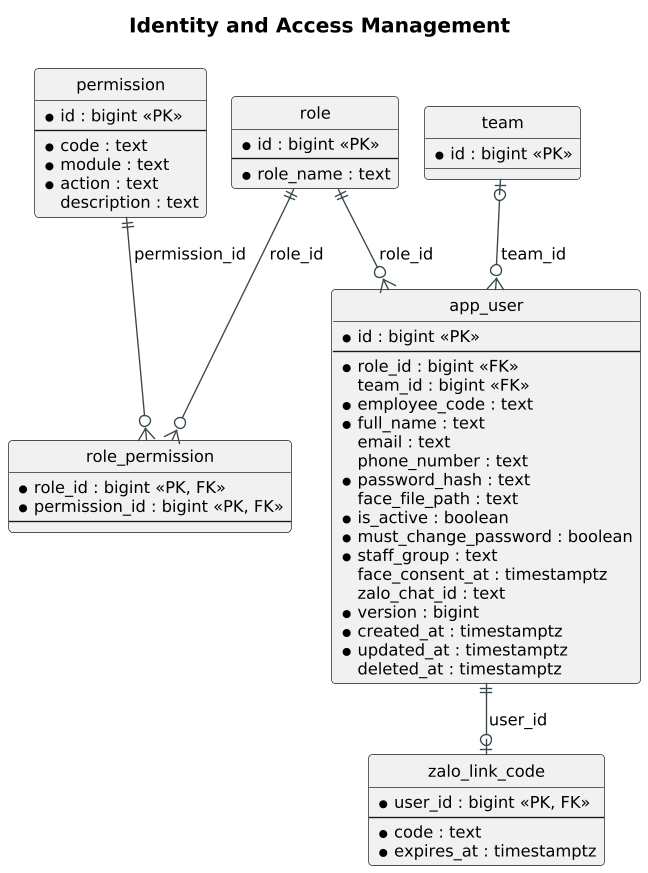

The diagram above was rendered by PlantUML. Its source (embedded in the PNG):
@startuml
!pragma layout smetana
skinparam shadowing false
skinparam defaultFontName Arial
skinparam defaultFontSize 12
skinparam dpi 130
skinparam roundCorner 6
skinparam ArrowColor #37474F
skinparam titleFontSize 15
skinparam titleFontStyle bold
skinparam linetype ortho
hide circle
title Identity and Access Management
entity role {
  * id : bigint <<PK>>
  --
  * role_name : text
}
entity permission {
  * id : bigint <<PK>>
  --
  * code : text
  * module : text
  * action : text
  description : text
}
entity role_permission {
  * role_id : bigint <<PK, FK>>
  * permission_id : bigint <<PK, FK>>
  --
}
entity app_user {
  * id : bigint <<PK>>
  --
  * role_id : bigint <<FK>>
  team_id : bigint <<FK>>
  * employee_code : text
  * full_name : text
  email : text
  phone_number : text
  * password_hash : text
  face_file_path : text
  * is_active : boolean
  * must_change_password : boolean
  * staff_group : text
  face_consent_at : timestamptz
  zalo_chat_id : text
  * version : bigint
  * created_at : timestamptz
  * updated_at : timestamptz
  deleted_at : timestamptz
}
entity zalo_link_code {
  * user_id : bigint <<PK, FK>>
  --
  * code : text
  * expires_at : timestamptz
}
entity team {
  * id : bigint <<PK>>
}
role ||--o{ role_permission : role_id
permission ||--o{ role_permission : permission_id
role ||--o{ app_user : role_id
team |o--o{ app_user : team_id
app_user ||--o| zalo_link_code : user_id
@enduml